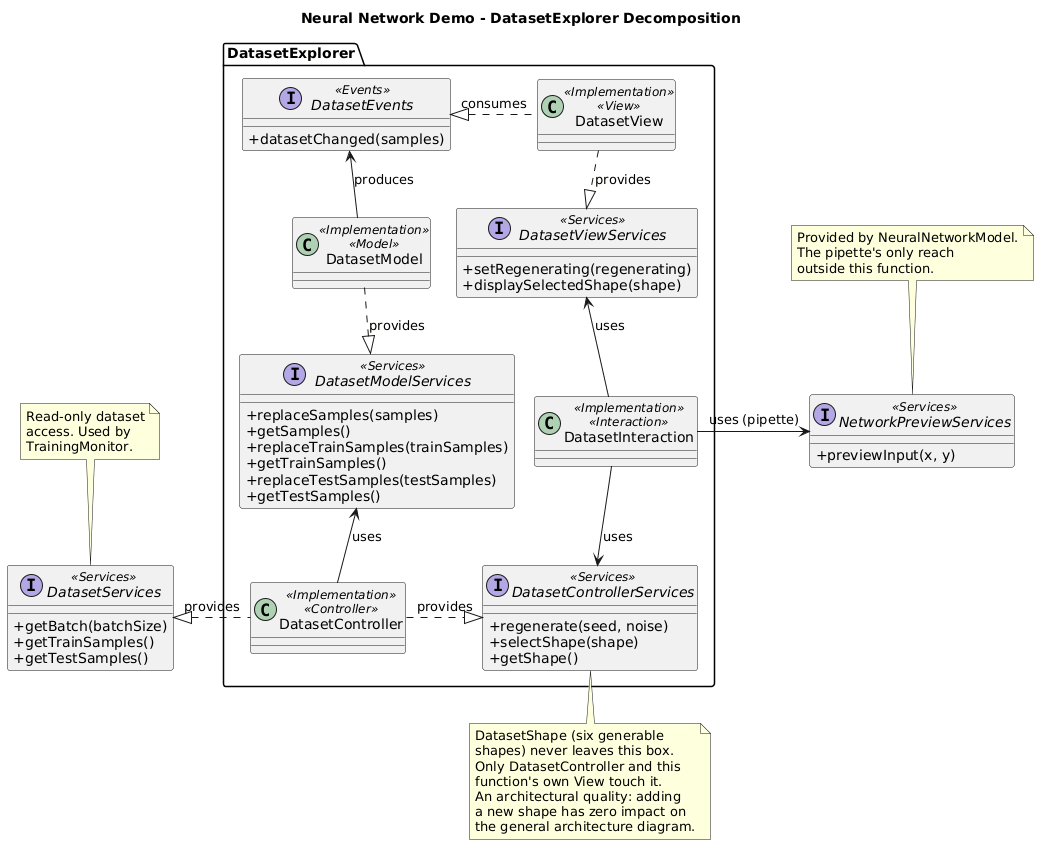

The diagram above was rendered by PlantUML. Its source (embedded in the PNG):
@startuml
title Neural Network Demo - DatasetExplorer Decomposition

skinparam classAttributeIconSize 0
skinparam nodesep 20
skinparam ranksep 40

package "DatasetExplorer" {
  interface DatasetEvents <<Events>> {
    +datasetChanged(samples)
  }
  interface DatasetModelServices <<Services>> {
    +replaceSamples(samples)
    +getSamples()
    +replaceTrainSamples(trainSamples)
    +getTrainSamples()
    +replaceTestSamples(testSamples)
    +getTestSamples()
  }
  interface DatasetViewServices <<Services>> {
    +setRegenerating(regenerating)
    +displaySelectedShape(shape)
  }
  interface DatasetControllerServices <<Services>> {
    +regenerate(seed, noise)
    +selectShape(shape)
    +getShape()
  }

  class DatasetModel <<Implementation>> <<Model>>
  class DatasetView <<Implementation>> <<View>>
  class DatasetController <<Implementation>> <<Controller>>
  class DatasetInteraction <<Implementation>> <<Interaction>>

  DatasetModel .d.|> DatasetModelServices : provides
  DatasetController -u-> DatasetModelServices : uses

  DatasetView .d.|> DatasetViewServices : provides
  DatasetInteraction -u-> DatasetViewServices : uses

  DatasetController .r.|> DatasetControllerServices : provides
  DatasetInteraction -d-> DatasetControllerServices : uses

  DatasetModel -u-> DatasetEvents : produces
  DatasetView .l.|> DatasetEvents : consumes
}

interface DatasetServices <<Services>> {
  +getBatch(batchSize)
  +getTrainSamples()
  +getTestSamples()
}
interface NetworkPreviewServices <<Services>> {
  +previewInput(x, y)
}

DatasetController .l.|> DatasetServices : provides
DatasetInteraction -r-> NetworkPreviewServices : uses (pipette)

note top of DatasetServices
  Read-only dataset
  access. Used by
  TrainingMonitor.
end note

note top of NetworkPreviewServices
  Provided by NeuralNetworkModel.
  The pipette's only reach
  outside this function.
end note

note bottom of DatasetControllerServices
  DatasetShape (six generable
  shapes) never leaves this box.
  Only DatasetController and this
  function's own View touch it.
  An architectural quality: adding
  a new shape has zero impact on
  the general architecture diagram.
end note

@enduml